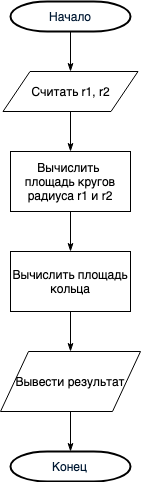

The diagram above was exported from draw.io. Its source (the exported page's mxGraphModel, read from the mxfile embedded in the PNG):
<mxGraphModel dx="898" dy="458" grid="1" gridSize="10" guides="1" tooltips="1" connect="1" arrows="1" fold="1" page="1" pageScale="1" pageWidth="827" pageHeight="1169" math="0" shadow="0">
  <root>
    <mxCell id="iDxmbCwbFzCCVqoLf7sv-0" />
    <mxCell id="iDxmbCwbFzCCVqoLf7sv-1" parent="iDxmbCwbFzCCVqoLf7sv-0" />
    <mxCell id="Sb7hTRcRhOJ9SbaG8dVT-0" style="edgeStyle=orthogonalEdgeStyle;rounded=0;orthogonalLoop=1;jettySize=auto;html=1;exitX=0.5;exitY=1;exitDx=0;exitDy=0;exitPerimeter=0;entryX=0.5;entryY=0;entryDx=0;entryDy=0;endArrow=classicThin;endFill=1;" edge="1" parent="iDxmbCwbFzCCVqoLf7sv-1" source="Sb7hTRcRhOJ9SbaG8dVT-1" target="Sb7hTRcRhOJ9SbaG8dVT-3">
      <mxGeometry relative="1" as="geometry" />
    </mxCell>
    <mxCell id="Sb7hTRcRhOJ9SbaG8dVT-1" value="Начало" style="shape=mxgraph.flowchart.terminator;fillColor=#FFFFFF;strokeColor=#000000;strokeWidth=2;gradientColor=none;gradientDirection=north;fontColor=#001933;fontStyle=0;html=1;" vertex="1" parent="iDxmbCwbFzCCVqoLf7sv-1">
      <mxGeometry x="270" y="50" width="120" height="30" as="geometry" />
    </mxCell>
    <mxCell id="Sb7hTRcRhOJ9SbaG8dVT-2" style="edgeStyle=orthogonalEdgeStyle;rounded=0;orthogonalLoop=1;jettySize=auto;html=1;exitX=0.5;exitY=1;exitDx=0;exitDy=0;entryX=0.5;entryY=0;entryDx=0;entryDy=0;endArrow=classicThin;endFill=1;" edge="1" parent="iDxmbCwbFzCCVqoLf7sv-1" source="Sb7hTRcRhOJ9SbaG8dVT-3" target="Sb7hTRcRhOJ9SbaG8dVT-5">
      <mxGeometry relative="1" as="geometry" />
    </mxCell>
    <mxCell id="Sb7hTRcRhOJ9SbaG8dVT-3" value="Считать r1, r2" style="shape=parallelogram;perimeter=parallelogramPerimeter;whiteSpace=wrap;html=1;" vertex="1" parent="iDxmbCwbFzCCVqoLf7sv-1">
      <mxGeometry x="262.5" y="120" width="135" height="40" as="geometry" />
    </mxCell>
    <mxCell id="Sb7hTRcRhOJ9SbaG8dVT-4" style="edgeStyle=orthogonalEdgeStyle;rounded=0;orthogonalLoop=1;jettySize=auto;html=1;exitX=0.5;exitY=1;exitDx=0;exitDy=0;endArrow=classicThin;endFill=1;" edge="1" parent="iDxmbCwbFzCCVqoLf7sv-1" source="Sb7hTRcRhOJ9SbaG8dVT-5">
      <mxGeometry relative="1" as="geometry">
        <mxPoint x="330" y="300" as="targetPoint" />
      </mxGeometry>
    </mxCell>
    <mxCell id="Sb7hTRcRhOJ9SbaG8dVT-5" value="Вычислить&amp;nbsp; площадь кругов радиуса r1 и r2" style="rounded=0;whiteSpace=wrap;html=1;" vertex="1" parent="iDxmbCwbFzCCVqoLf7sv-1">
      <mxGeometry x="270" y="200" width="120" height="60" as="geometry" />
    </mxCell>
    <mxCell id="Sb7hTRcRhOJ9SbaG8dVT-6" style="edgeStyle=orthogonalEdgeStyle;rounded=0;orthogonalLoop=1;jettySize=auto;html=1;exitX=0.5;exitY=1;exitDx=0;exitDy=0;entryX=0.5;entryY=0;entryDx=0;entryDy=0;endArrow=classicThin;endFill=1;" edge="1" parent="iDxmbCwbFzCCVqoLf7sv-1" source="Sb7hTRcRhOJ9SbaG8dVT-7" target="Sb7hTRcRhOJ9SbaG8dVT-15">
      <mxGeometry relative="1" as="geometry" />
    </mxCell>
    <mxCell id="Sb7hTRcRhOJ9SbaG8dVT-7" value="Вычислить площадь кольца" style="rounded=0;whiteSpace=wrap;html=1;" vertex="1" parent="iDxmbCwbFzCCVqoLf7sv-1">
      <mxGeometry x="270" y="300" width="120" height="60" as="geometry" />
    </mxCell>
    <mxCell id="Sb7hTRcRhOJ9SbaG8dVT-17" style="edgeStyle=orthogonalEdgeStyle;rounded=0;orthogonalLoop=1;jettySize=auto;html=1;exitX=0.5;exitY=1;exitDx=0;exitDy=0;endArrow=classicThin;endFill=1;" edge="1" parent="iDxmbCwbFzCCVqoLf7sv-1" source="Sb7hTRcRhOJ9SbaG8dVT-15" target="Sb7hTRcRhOJ9SbaG8dVT-16">
      <mxGeometry relative="1" as="geometry" />
    </mxCell>
    <mxCell id="Sb7hTRcRhOJ9SbaG8dVT-15" value="&lt;span&gt;Вывести результат&lt;/span&gt;" style="shape=parallelogram;perimeter=parallelogramPerimeter;whiteSpace=wrap;html=1;" vertex="1" parent="iDxmbCwbFzCCVqoLf7sv-1">
      <mxGeometry x="260" y="400" width="140" height="60" as="geometry" />
    </mxCell>
    <mxCell id="Sb7hTRcRhOJ9SbaG8dVT-16" value="Конец" style="shape=mxgraph.flowchart.terminator;fillColor=#FFFFFF;strokeColor=#000000;strokeWidth=2;gradientColor=none;gradientDirection=north;fontColor=#001933;fontStyle=0;html=1;" vertex="1" parent="iDxmbCwbFzCCVqoLf7sv-1">
      <mxGeometry x="270" y="500" width="120" height="30" as="geometry" />
    </mxCell>
  </root>
</mxGraphModel>